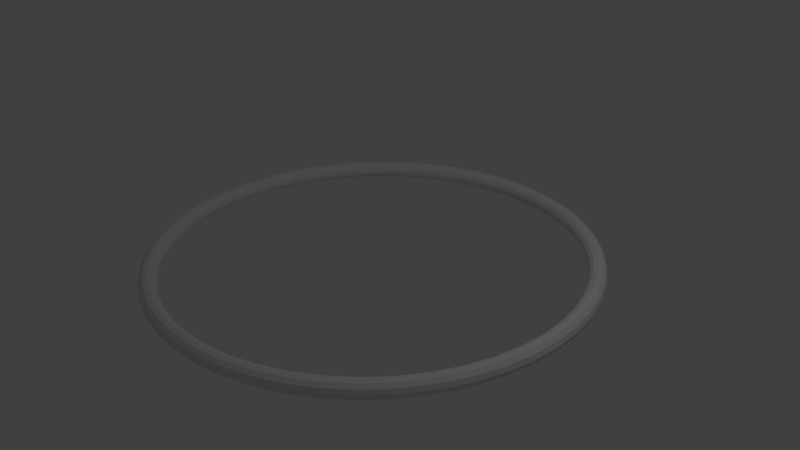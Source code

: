 # Source: Gate.blend  (saved by Blender 2.74.0; exported with 4.5.12 LTS)
import bpy
from mathutils import Matrix  # noqa: F401  (used for matrix-valued properties, if any)

bpy.ops.wm.read_factory_settings(use_empty=True)
scene = bpy.context.scene
scene.name = 'Scene'

# ---- collections
col_collection_1 = bpy.data.collections.new('Collection 1'); scene.collection.children.link(col_collection_1)

# ---- world
world_world = bpy.data.worlds.new('World'); scene.world = world_world
world_world.color = (0.05088, 0.05088, 0.05088)
world_world.use_sun_shadow = False
world_world.sun_shadow_jitter_overblur = 0.0
world_world.cycles.sampling_method = 'MANUAL'
world_world.cycles.sample_map_resolution = 256

# ---- cameras
cam_camera = bpy.data.cameras.new('Camera')
cam_camera.clip_end = 100.0
cam_camera.lens = 35.0
cam_camera.sensor_width = 32.0
cam_camera.sensor_height = 18.0
cam_camera.ortho_scale = 7.314
cam_camera.dof.focus_distance = 0.0
cam_camera.dof.aperture_fstop = 128.0

# ---- lights
light_lamp = bpy.data.lights.new('Lamp', 'POINT')
light_lamp.transmission_factor = 0.0
light_lamp.cutoff_distance = 30.0
light_lamp.energy = 100.0
light_lamp.shadow_buffer_clip_start = 1.001
light_lamp.shadow_soft_size = 0.1
light_lamp.shadow_maximum_resolution = 0.006
light_lamp.use_absolute_resolution = True
light_lamp.cycles.use_multiple_importance_sampling = False

# ---- meshes
me_torus = bpy.data.meshes.new('Torus')
me_torus.from_pydata([(0.9594, 0.0, 0.0), (0.9641, -3.606e-10, -0.01894), (0.9774, 8.971e-11, -0.03377), (0.9969, 0.0, -0.04055), (1.018, 0.0, -0.03649), (1.034, 0.0, -0.02166), (1.041, 0.0, 3.062e-17), (1.034, 0.0, 0.02166), (1.018, 1.775e-10, 0.03649), (0.9969, 0.0, 0.04055), (0.9774, 0.0, 0.03377), (0.9641, -3.606e-10, 0.01894), (0.9512, 0.1252, 0.0), (0.9559, 0.1258, -0.01894), (0.969, 0.1276, -0.03377), (0.9883, 0.1301, -0.04055), (1.009, 0.1329, -0.03649), (1.025, 0.135, -0.02166), (1.032, 0.1358, 3.062e-17), (1.025, 0.135, 0.02166), (1.009, 0.1329, 0.03649), (0.9883, 0.1301, 0.04055), (0.969, 0.1276, 0.03377), (0.9559, 0.1258, 0.01894), (0.9267, 0.2483, 0.0), (0.9313, 0.2495, -0.01894), (0.9441, 0.253, -0.03377), (0.9629, 0.258, -0.04055), (0.9832, 0.2635, -0.03649), (0.9991, 0.2677, -0.02166), (1.005, 0.2693, 3.062e-17), (0.9991, 0.2677, 0.02166), (0.9832, 0.2635, 0.03649), (0.9629, 0.258, 0.04055), (0.9441, 0.253, 0.03377), (0.9313, 0.2495, 0.01894), (0.8864, 0.3672, 0.0), (0.8907, 0.3689, -0.01894), (0.903, 0.374, -0.03377), (0.921, 0.3815, -0.04055), (0.9404, 0.3895, -0.03649), (0.9556, 0.3958, -0.02166), (0.9614, 0.3982, 3.062e-17), (0.9556, 0.3958, 0.02166), (0.9404, 0.3895, 0.03649), (0.921, 0.3815, 0.04055), (0.903, 0.374, 0.03377), (0.8907, 0.3689, 0.01894), (0.8309, 0.4797, 0.0), (0.8349, 0.4821, -0.01894), (0.8464, 0.4887, -0.03377), (0.8633, 0.4984, -0.04055), (0.8815, 0.509, -0.03649), (0.8958, 0.5172, -0.02166), (0.9012, 0.5203, 3.062e-17), (0.8958, 0.5172, 0.02166), (0.8815, 0.509, 0.03649), (0.8633, 0.4984, 0.04055), (0.8464, 0.4887, 0.03377), (0.8349, 0.4821, 0.01894), (0.7612, 0.5841, 0.0), (0.7649, 0.5869, -0.01894), (0.7754, 0.595, -0.03377), (0.7909, 0.6069, -0.04055), (0.8076, 0.6197, -0.03649), (0.8206, 0.6297, -0.02166), (0.8255, 0.6335, 3.062e-17), (0.8206, 0.6297, 0.02166), (0.8076, 0.6197, 0.03649), (0.7909, 0.6069, 0.04055), (0.7754, 0.595, 0.03377), (0.7649, 0.5869, 0.01894), (0.6784, 0.6784, 0.0), (0.6817, 0.6817, -0.01894), (0.6911, 0.6911, -0.03377), (0.7049, 0.7049, -0.04055), (0.7198, 0.7198, -0.03649), (0.7314, 0.7314, -0.02166), (0.7358, 0.7358, 3.062e-17), (0.7314, 0.7314, 0.02166), (0.7198, 0.7198, 0.03649), (0.7049, 0.7049, 0.04055), (0.6911, 0.6911, 0.03377), (0.6817, 0.6817, 0.01894), (0.5841, 0.7612, 0.0), (0.5869, 0.7649, -0.01894), (0.595, 0.7754, -0.03377), (0.6069, 0.7909, -0.04055), (0.6197, 0.8076, -0.03649), (0.6297, 0.8206, -0.02166), (0.6335, 0.8255, 3.062e-17), (0.6297, 0.8206, 0.02166), (0.6197, 0.8076, 0.03649), (0.6069, 0.7909, 0.04055), (0.595, 0.7754, 0.03377), (0.5869, 0.7649, 0.01894), (0.4797, 0.8309, 0.0), (0.4821, 0.8349, -0.01894), (0.4887, 0.8464, -0.03377), (0.4984, 0.8633, -0.04055), (0.509, 0.8815, -0.03649), (0.5172, 0.8958, -0.02166), (0.5203, 0.9012, 3.062e-17), (0.5172, 0.8958, 0.02166), (0.509, 0.8815, 0.03649), (0.4984, 0.8633, 0.04055), (0.4887, 0.8464, 0.03377), (0.4821, 0.8349, 0.01894), (0.3672, 0.8864, 0.0), (0.3689, 0.8907, -0.01894), (0.374, 0.903, -0.03377), (0.3815, 0.921, -0.04055), (0.3895, 0.9404, -0.03649), (0.3958, 0.9556, -0.02166), (0.3982, 0.9614, 3.062e-17), (0.3958, 0.9556, 0.02166), (0.3895, 0.9404, 0.03649), (0.3815, 0.921, 0.04055), (0.374, 0.903, 0.03377), (0.3689, 0.8907, 0.01894), (0.2483, 0.9267, 0.0), (0.2495, 0.9313, -0.01894), (0.253, 0.9441, -0.03377), (0.258, 0.9629, -0.04055), (0.2635, 0.9832, -0.03649), (0.2677, 0.9991, -0.02166), (0.2693, 1.005, 3.062e-17), (0.2677, 0.9991, 0.02166), (0.2635, 0.9832, 0.03649), (0.258, 0.9629, 0.04055), (0.253, 0.9441, 0.03377), (0.2495, 0.9313, 0.01894), (0.1252, 0.9512, 0.0), (0.1258, 0.9559, -0.01894), (0.1276, 0.969, -0.03377), (0.1301, 0.9883, -0.04055), (0.1329, 1.009, -0.03649), (0.135, 1.025, -0.02166), (0.1358, 1.032, 3.062e-17), (0.135, 1.025, 0.02166), (0.1329, 1.009, 0.03649), (0.1301, 0.9883, 0.04055), (0.1276, 0.969, 0.03377), (0.1258, 0.9559, 0.01894), (8.273e-08, 0.9594, 0.0), (1.264e-07, 0.9641, -0.01894), (1.192e-07, 0.9774, -0.03377), (8.102e-08, 0.9969, -0.04055), (8.799e-08, 1.018, -0.03649), (5.96e-08, 1.034, -0.02166), (8.375e-08, 1.041, 3.062e-17), (5.96e-08, 1.034, 0.02166), (8.808e-08, 1.018, 0.03649), (8.102e-08, 0.9969, 0.04055), (1.192e-07, 0.9774, 0.03377), (1.264e-07, 0.9641, 0.01894), (-0.1252, 0.9512, 0.0), (-0.1258, 0.9559, -0.01894), (-0.1276, 0.969, -0.03377), (-0.1301, 0.9883, -0.04055), (-0.1329, 1.009, -0.03649), (-0.135, 1.025, -0.02166), (-0.1358, 1.032, 3.062e-17), (-0.135, 1.025, 0.02166), (-0.1329, 1.009, 0.03649), (-0.1301, 0.9883, 0.04055), (-0.1276, 0.969, 0.03377), (-0.1258, 0.9559, 0.01894), (-0.2483, 0.9267, 0.0), (-0.2495, 0.9313, -0.01894), (-0.253, 0.9441, -0.03377), (-0.258, 0.9629, -0.04055), (-0.2635, 0.9832, -0.03649), (-0.2677, 0.9991, -0.02166), (-0.2693, 1.005, 3.062e-17), (-0.2677, 0.9991, 0.02166), (-0.2635, 0.9832, 0.03649), (-0.258, 0.9629, 0.04055), (-0.253, 0.9441, 0.03377), (-0.2495, 0.9313, 0.01894), (-0.3672, 0.8864, 0.0), (-0.3689, 0.8907, -0.01894), (-0.374, 0.903, -0.03377), (-0.3815, 0.921, -0.04055), (-0.3895, 0.9404, -0.03649), (-0.3958, 0.9556, -0.02166), (-0.3982, 0.9614, 3.062e-17), (-0.3958, 0.9556, 0.02166), (-0.3895, 0.9404, 0.03649), (-0.3815, 0.921, 0.04055), (-0.374, 0.903, 0.03377), (-0.3689, 0.8907, 0.01894), (-0.4797, 0.8309, 0.0), (-0.4821, 0.8349, -0.01894), (-0.4887, 0.8464, -0.03377), (-0.4984, 0.8633, -0.04055), (-0.509, 0.8815, -0.03649), (-0.5172, 0.8958, -0.02166), (-0.5203, 0.9012, 3.062e-17), (-0.5172, 0.8958, 0.02166), (-0.509, 0.8815, 0.03649), (-0.4984, 0.8633, 0.04055), (-0.4887, 0.8464, 0.03377), (-0.4821, 0.8349, 0.01894), (-0.5841, 0.7612, 0.0), (-0.5869, 0.7649, -0.01894), (-0.595, 0.7754, -0.03377), (-0.6069, 0.7909, -0.04055), (-0.6197, 0.8076, -0.03649), (-0.6297, 0.8206, -0.02166), (-0.6335, 0.8255, 3.062e-17), (-0.6297, 0.8206, 0.02166), (-0.6197, 0.8076, 0.03649), (-0.6069, 0.7909, 0.04055), (-0.595, 0.7754, 0.03377), (-0.5869, 0.7649, 0.01894), (-0.6784, 0.6784, 0.0), (-0.6817, 0.6817, -0.01894), (-0.6911, 0.6911, -0.03377), (-0.7049, 0.7049, -0.04055), (-0.7198, 0.7198, -0.03649), (-0.7314, 0.7314, -0.02166), (-0.7358, 0.7358, 3.062e-17), (-0.7314, 0.7314, 0.02166), (-0.7198, 0.7198, 0.03649), (-0.7049, 0.7049, 0.04055), (-0.6911, 0.6911, 0.03377), (-0.6817, 0.6817, 0.01894), (-0.7612, 0.5841, 0.0), (-0.7649, 0.5869, -0.01894), (-0.7754, 0.595, -0.03377), (-0.7909, 0.6069, -0.04055), (-0.8076, 0.6197, -0.03649), (-0.8206, 0.6297, -0.02166), (-0.8255, 0.6335, 3.062e-17), (-0.8206, 0.6297, 0.02166), (-0.8076, 0.6197, 0.03649), (-0.7909, 0.6069, 0.04055), (-0.7754, 0.595, 0.03377), (-0.7649, 0.5869, 0.01894), (-0.8309, 0.4797, 0.0), (-0.8349, 0.4821, -0.01894), (-0.8464, 0.4887, -0.03377), (-0.8633, 0.4984, -0.04055), (-0.8815, 0.509, -0.03649), (-0.8958, 0.5172, -0.02166), (-0.9012, 0.5203, 3.062e-17), (-0.8958, 0.5172, 0.02166), (-0.8815, 0.509, 0.03649), (-0.8633, 0.4984, 0.04055), (-0.8464, 0.4887, 0.03377), (-0.8349, 0.4821, 0.01894), (-0.8864, 0.3672, 0.0), (-0.8907, 0.3689, -0.01894), (-0.903, 0.374, -0.03377), (-0.921, 0.3815, -0.04055), (-0.9404, 0.3895, -0.03649), (-0.9556, 0.3958, -0.02166), (-0.9614, 0.3982, 3.062e-17), (-0.9556, 0.3958, 0.02166), (-0.9404, 0.3895, 0.03649), (-0.921, 0.3815, 0.04055), (-0.903, 0.374, 0.03377), (-0.8907, 0.3689, 0.01894), (-0.9267, 0.2483, 0.0), (-0.9313, 0.2495, -0.01894), (-0.9441, 0.253, -0.03377), (-0.9629, 0.258, -0.04055), (-0.9832, 0.2635, -0.03649), (-0.9991, 0.2677, -0.02166), (-1.005, 0.2693, 3.062e-17), (-0.9991, 0.2677, 0.02166), (-0.9832, 0.2635, 0.03649), (-0.9629, 0.258, 0.04055), (-0.9441, 0.253, 0.03377), (-0.9313, 0.2495, 0.01894), (-0.9512, 0.1252, 0.0), (-0.9559, 0.1258, -0.01894), (-0.969, 0.1276, -0.03377), (-0.9883, 0.1301, -0.04055), (-1.009, 0.1329, -0.03649), (-1.025, 0.135, -0.02166), (-1.032, 0.1358, 3.062e-17), (-1.025, 0.135, 0.02166), (-1.009, 0.1329, 0.03649), (-0.9883, 0.1301, 0.04055), (-0.969, 0.1276, 0.03377), (-0.9559, 0.1258, 0.01894), (-0.9594, 9.699e-08, 0.0), (-0.9641, 9.517e-08, -0.01894), (-0.9774, 9.171e-08, -0.03377), (-0.9969, 8.733e-08, -0.04055), (-1.018, 8.288e-08, -0.03649), (-1.034, 7.841e-08, -0.02166), (-1.041, 7.83e-08, 3.062e-17), (-1.034, 7.841e-08, 0.02166), (-1.018, 8.288e-08, 0.03649), (-0.9969, 8.733e-08, 0.04055), (-0.9774, 9.189e-08, 0.03377), (-0.9641, 9.517e-08, 0.01894), (-0.9512, -0.1252, 0.0), (-0.9559, -0.1258, -0.01894), (-0.969, -0.1276, -0.03377), (-0.9883, -0.1301, -0.04055), (-1.009, -0.1329, -0.03649), (-1.025, -0.135, -0.02166), (-1.032, -0.1358, 3.062e-17), (-1.025, -0.135, 0.02166), (-1.009, -0.1329, 0.03649), (-0.9883, -0.1301, 0.04055), (-0.969, -0.1276, 0.03377), (-0.9559, -0.1258, 0.01894), (-0.9267, -0.2483, 0.0), (-0.9313, -0.2495, -0.01894), (-0.9441, -0.253, -0.03377), (-0.9629, -0.258, -0.04055), (-0.9832, -0.2635, -0.03649), (-0.9991, -0.2677, -0.02165), (-1.005, -0.2693, 3.062e-17), (-0.9991, -0.2677, 0.02165), (-0.9832, -0.2635, 0.03649), (-0.9629, -0.258, 0.04055), (-0.9441, -0.253, 0.03377), (-0.9313, -0.2495, 0.01894), (-0.8864, -0.3672, 0.0), (-0.8907, -0.3689, -0.01894), (-0.903, -0.374, -0.03377), (-0.921, -0.3815, -0.04055), (-0.9404, -0.3895, -0.03649), (-0.9556, -0.3958, -0.02166), (-0.9614, -0.3982, 3.062e-17), (-0.9556, -0.3958, 0.02166), (-0.9404, -0.3895, 0.03649), (-0.921, -0.3815, 0.04055), (-0.903, -0.374, 0.03377), (-0.8907, -0.3689, 0.01894), (-0.8309, -0.4797, 0.0), (-0.8349, -0.4821, -0.01894), (-0.8464, -0.4887, -0.03377), (-0.8633, -0.4984, -0.04055), (-0.8815, -0.509, -0.03649), (-0.8958, -0.5172, -0.02166), (-0.9012, -0.5203, 3.062e-17), (-0.8958, -0.5172, 0.02166), (-0.8815, -0.509, 0.03649), (-0.8633, -0.4984, 0.04055), (-0.8464, -0.4887, 0.03377), (-0.8349, -0.4821, 0.01894), (-0.7612, -0.5841, 0.0), (-0.7649, -0.5869, -0.01894), (-0.7754, -0.595, -0.03377), (-0.7909, -0.6069, -0.04055), (-0.8076, -0.6197, -0.03649), (-0.8206, -0.6297, -0.02166), (-0.8255, -0.6335, 3.062e-17), (-0.8206, -0.6297, 0.02166), (-0.8076, -0.6197, 0.03649), (-0.7909, -0.6069, 0.04055), (-0.7754, -0.595, 0.03377), (-0.7649, -0.5869, 0.01894), (-0.6784, -0.6784, 0.0), (-0.6817, -0.6817, -0.01894), (-0.6911, -0.6911, -0.03377), (-0.7049, -0.7049, -0.04055), (-0.7198, -0.7198, -0.03649), (-0.7314, -0.7314, -0.02166), (-0.7358, -0.7358, 3.062e-17), (-0.7314, -0.7314, 0.02166), (-0.7198, -0.7198, 0.03649), (-0.7049, -0.7049, 0.04055), (-0.6911, -0.6911, 0.03377), (-0.6817, -0.6817, 0.01894), (-0.5841, -0.7612, 0.0), (-0.5869, -0.7649, -0.01894), (-0.595, -0.7754, -0.03377), (-0.6069, -0.7909, -0.04055), (-0.6197, -0.8076, -0.03649), (-0.6297, -0.8206, -0.02166), (-0.6335, -0.8255, 3.062e-17), (-0.6297, -0.8206, 0.02166), (-0.6197, -0.8076, 0.03649), (-0.6069, -0.7909, 0.04055), (-0.595, -0.7754, 0.03377), (-0.5869, -0.7649, 0.01894), (-0.4797, -0.8309, 0.0), (-0.4821, -0.8349, -0.01894), (-0.4887, -0.8464, -0.03377), (-0.4984, -0.8633, -0.04055), (-0.509, -0.8815, -0.03649), (-0.5172, -0.8958, -0.02166), (-0.5203, -0.9012, 3.062e-17), (-0.5172, -0.8958, 0.02166), (-0.509, -0.8815, 0.03649), (-0.4984, -0.8633, 0.04055), (-0.4887, -0.8464, 0.03377), (-0.4821, -0.8349, 0.01894), (-0.3672, -0.8864, 0.0), (-0.3689, -0.8907, -0.01894), (-0.374, -0.903, -0.03377), (-0.3815, -0.921, -0.04055), (-0.3895, -0.9404, -0.03649), (-0.3958, -0.9556, -0.02166), (-0.3982, -0.9614, 3.062e-17), (-0.3958, -0.9556, 0.02166), (-0.3895, -0.9404, 0.03649), (-0.3815, -0.921, 0.04055), (-0.374, -0.903, 0.03377), (-0.3689, -0.8907, 0.01894), (-0.2483, -0.9267, 0.0), (-0.2495, -0.9313, -0.01894), (-0.253, -0.9441, -0.03377), (-0.258, -0.9629, -0.04055), (-0.2635, -0.9832, -0.03649), (-0.2677, -0.9991, -0.02166), (-0.2693, -1.005, 3.062e-17), (-0.2677, -0.9991, 0.02166), (-0.2635, -0.9832, 0.03649), (-0.258, -0.9629, 0.04055), (-0.253, -0.9441, 0.03377), (-0.2495, -0.9313, 0.01894), (-0.1252, -0.9512, 0.0), (-0.1258, -0.9559, -0.01894), (-0.1276, -0.969, -0.03377), (-0.1301, -0.9883, -0.04055), (-0.1329, -1.009, -0.03649), (-0.135, -1.025, -0.02166), (-0.1358, -1.032, 3.062e-17), (-0.135, -1.025, 0.02166), (-0.1329, -1.009, 0.03649), (-0.1301, -0.9883, 0.04055), (-0.1276, -0.969, 0.03377), (-0.1258, -0.9559, 0.01894), (1.557e-07, -0.9594, 0.0), (2.162e-07, -0.9641, -0.01894), (1.954e-07, -0.9774, -0.03377), (9.806e-08, -0.9969, -0.04055), (4.503e-08, -1.018, -0.03649), (-4.905e-08, -1.034, -0.02166), (-5.699e-08, -1.041, 3.062e-17), (-4.905e-08, -1.034, 0.02166), (4.495e-08, -1.018, 0.03649), (9.806e-08, -0.9969, 0.04055), (1.953e-07, -0.9774, 0.03377), (2.162e-07, -0.9641, 0.01894), (0.1252, -0.9512, 0.0), (0.1258, -0.9559, -0.01894), (0.1276, -0.969, -0.03377), (0.1301, -0.9883, -0.04055), (0.1329, -1.009, -0.03649), (0.135, -1.025, -0.02166), (0.1358, -1.032, 3.062e-17), (0.135, -1.025, 0.02166), (0.1329, -1.009, 0.03649), (0.1301, -0.9883, 0.04055), (0.1276, -0.969, 0.03377), (0.1258, -0.9559, 0.01894), (0.2483, -0.9267, 0.0), (0.2495, -0.9313, -0.01894), (0.253, -0.9441, -0.03377), (0.258, -0.9629, -0.04055), (0.2635, -0.9832, -0.03649), (0.2677, -0.9991, -0.02166), (0.2693, -1.005, 3.062e-17), (0.2677, -0.9991, 0.02166), (0.2635, -0.9832, 0.03649), (0.258, -0.9629, 0.04055), (0.253, -0.9441, 0.03377), (0.2495, -0.9313, 0.01894), (0.3672, -0.8864, 0.0), (0.3689, -0.8907, -0.01894), (0.374, -0.903, -0.03377), (0.3815, -0.921, -0.04055), (0.3895, -0.9404, -0.03649), (0.3958, -0.9556, -0.02166), (0.3982, -0.9614, 3.062e-17), (0.3958, -0.9556, 0.02166), (0.3895, -0.9404, 0.03649), (0.3815, -0.921, 0.04055), (0.374, -0.903, 0.03377), (0.3689, -0.8907, 0.01894), (0.4797, -0.8309, 0.0), (0.4821, -0.8349, -0.01894), (0.4887, -0.8464, -0.03377), (0.4984, -0.8633, -0.04055), (0.509, -0.8815, -0.03649), (0.5172, -0.8958, -0.02166), (0.5203, -0.9012, 3.062e-17), (0.5172, -0.8958, 0.02166), (0.509, -0.8815, 0.03649), (0.4984, -0.8633, 0.04055), (0.4887, -0.8464, 0.03377), (0.4821, -0.8349, 0.01894), (0.5841, -0.7612, 0.0), (0.5869, -0.7649, -0.01894), (0.595, -0.7754, -0.03377), (0.6069, -0.7909, -0.04055), (0.6197, -0.8076, -0.03649), (0.6297, -0.8206, -0.02166), (0.6335, -0.8255, 3.062e-17), (0.6297, -0.8206, 0.02166), (0.6197, -0.8076, 0.03649), (0.6069, -0.7909, 0.04055), (0.595, -0.7754, 0.03377), (0.5869, -0.7649, 0.01894), (0.6784, -0.6784, 0.0), (0.6817, -0.6817, -0.01894), (0.6911, -0.6911, -0.03377), (0.7049, -0.7049, -0.04055), (0.7198, -0.7198, -0.03649), (0.7314, -0.7314, -0.02166), (0.7358, -0.7358, 3.062e-17), (0.7314, -0.7314, 0.02166), (0.7198, -0.7198, 0.03649), (0.7049, -0.7049, 0.04055), (0.6911, -0.6911, 0.03377), (0.6817, -0.6817, 0.01894), (0.7612, -0.5841, 0.0), (0.7649, -0.5869, -0.01894), (0.7754, -0.595, -0.03377), (0.7909, -0.6069, -0.04055), (0.8076, -0.6197, -0.03649), (0.8206, -0.6297, -0.02166), (0.8255, -0.6335, 3.062e-17), (0.8206, -0.6297, 0.02166), (0.8076, -0.6197, 0.03649), (0.7909, -0.6069, 0.04055), (0.7754, -0.595, 0.03377), (0.7649, -0.5869, 0.01894), (0.8309, -0.4797, 0.0), (0.8349, -0.4821, -0.01894), (0.8464, -0.4887, -0.03377), (0.8633, -0.4984, -0.04055), (0.8815, -0.509, -0.03649), (0.8958, -0.5172, -0.02166), (0.9012, -0.5203, 3.062e-17), (0.8958, -0.5172, 0.02166), (0.8815, -0.509, 0.03649), (0.8633, -0.4984, 0.04055), (0.8464, -0.4887, 0.03377), (0.8349, -0.4821, 0.01894), (0.8864, -0.3672, 0.0), (0.8907, -0.3689, -0.01894), (0.903, -0.374, -0.03377), (0.921, -0.3815, -0.04055), (0.9404, -0.3895, -0.03649), (0.9556, -0.3958, -0.02166), (0.9614, -0.3982, 3.062e-17), (0.9556, -0.3958, 0.02166), (0.9404, -0.3895, 0.03649), (0.921, -0.3815, 0.04055), (0.903, -0.374, 0.03377), (0.8907, -0.3689, 0.01894), (0.9267, -0.2483, 0.0), (0.9313, -0.2495, -0.01894), (0.9441, -0.253, -0.03377), (0.9629, -0.258, -0.04055), (0.9832, -0.2635, -0.03649), (0.9991, -0.2677, -0.02166), (1.005, -0.2693, 3.062e-17), (0.9991, -0.2677, 0.02166), (0.9832, -0.2635, 0.03649), (0.9629, -0.258, 0.04055), (0.9441, -0.253, 0.03377), (0.9313, -0.2495, 0.01894), (0.9512, -0.1252, 0.0), (0.9559, -0.1258, -0.01894), (0.969, -0.1276, -0.03377), (0.9883, -0.1301, -0.04055), (1.009, -0.1329, -0.03649), (1.025, -0.135, -0.02166), (1.032, -0.1358, 3.062e-17), (1.025, -0.135, 0.02166), (1.009, -0.1329, 0.03649), (0.9883, -0.1301, 0.04055), (0.969, -0.1276, 0.03377), (0.9559, -0.1258, 0.01894)], [], [(0, 12, 13, 1), (1, 13, 14, 2), (2, 14, 15, 3), (3, 15, 16, 4), (4, 16, 17, 5), (5, 17, 18, 6), (6, 18, 19, 7), (7, 19, 20, 8), (8, 20, 21, 9), (9, 21, 22, 10), (10, 22, 23, 11), (0, 11, 23, 12), (12, 24, 25, 13), (13, 25, 26, 14), (14, 26, 27, 15), (15, 27, 28, 16), (16, 28, 29, 17), (17, 29, 30, 18), (18, 30, 31, 19), (19, 31, 32, 20), (20, 32, 33, 21), (21, 33, 34, 22), (22, 34, 35, 23), (23, 35, 24, 12), (24, 36, 37, 25), (25, 37, 38, 26), (26, 38, 39, 27), (27, 39, 40, 28), (28, 40, 41, 29), (29, 41, 42, 30), (30, 42, 43, 31), (31, 43, 44, 32), (32, 44, 45, 33), (33, 45, 46, 34), (34, 46, 47, 35), (35, 47, 36, 24), (36, 48, 49, 37), (37, 49, 50, 38), (38, 50, 51, 39), (39, 51, 52, 40), (40, 52, 53, 41), (41, 53, 54, 42), (42, 54, 55, 43), (43, 55, 56, 44), (44, 56, 57, 45), (45, 57, 58, 46), (46, 58, 59, 47), (47, 59, 48, 36), (48, 60, 61, 49), (49, 61, 62, 50), (50, 62, 63, 51), (51, 63, 64, 52), (52, 64, 65, 53), (53, 65, 66, 54), (54, 66, 67, 55), (55, 67, 68, 56), (56, 68, 69, 57), (57, 69, 70, 58), (58, 70, 71, 59), (59, 71, 60, 48), (60, 72, 73, 61), (61, 73, 74, 62), (62, 74, 75, 63), (63, 75, 76, 64), (64, 76, 77, 65), (65, 77, 78, 66), (66, 78, 79, 67), (67, 79, 80, 68), (68, 80, 81, 69), (69, 81, 82, 70), (70, 82, 83, 71), (71, 83, 72, 60), (72, 84, 85, 73), (73, 85, 86, 74), (74, 86, 87, 75), (75, 87, 88, 76), (76, 88, 89, 77), (77, 89, 90, 78), (78, 90, 91, 79), (79, 91, 92, 80), (80, 92, 93, 81), (81, 93, 94, 82), (82, 94, 95, 83), (83, 95, 84, 72), (84, 96, 97, 85), (85, 97, 98, 86), (86, 98, 99, 87), (87, 99, 100, 88), (88, 100, 101, 89), (89, 101, 102, 90), (90, 102, 103, 91), (91, 103, 104, 92), (92, 104, 105, 93), (93, 105, 106, 94), (94, 106, 107, 95), (95, 107, 96, 84), (96, 108, 109, 97), (97, 109, 110, 98), (98, 110, 111, 99), (99, 111, 112, 100), (100, 112, 113, 101), (101, 113, 114, 102), (102, 114, 115, 103), (103, 115, 116, 104), (104, 116, 117, 105), (105, 117, 118, 106), (106, 118, 119, 107), (107, 119, 108, 96), (108, 120, 121, 109), (109, 121, 122, 110), (110, 122, 123, 111), (111, 123, 124, 112), (112, 124, 125, 113), (113, 125, 126, 114), (114, 126, 127, 115), (115, 127, 128, 116), (116, 128, 129, 117), (117, 129, 130, 118), (118, 130, 131, 119), (119, 131, 120, 108), (120, 132, 133, 121), (121, 133, 134, 122), (122, 134, 135, 123), (123, 135, 136, 124), (124, 136, 137, 125), (125, 137, 138, 126), (126, 138, 139, 127), (127, 139, 140, 128), (128, 140, 141, 129), (129, 141, 142, 130), (130, 142, 143, 131), (131, 143, 132, 120), (132, 144, 145, 133), (133, 145, 146, 134), (134, 146, 147, 135), (135, 147, 148, 136), (136, 148, 149, 137), (137, 149, 150, 138), (138, 150, 151, 139), (139, 151, 152, 140), (140, 152, 153, 141), (141, 153, 154, 142), (142, 154, 155, 143), (143, 155, 144, 132), (144, 156, 157, 145), (145, 157, 158, 146), (146, 158, 159, 147), (147, 159, 160, 148), (148, 160, 161, 149), (149, 161, 162, 150), (150, 162, 163, 151), (151, 163, 164, 152), (152, 164, 165, 153), (153, 165, 166, 154), (154, 166, 167, 155), (155, 167, 156, 144), (156, 168, 169, 157), (157, 169, 170, 158), (158, 170, 171, 159), (159, 171, 172, 160), (160, 172, 173, 161), (161, 173, 174, 162), (162, 174, 175, 163), (163, 175, 176, 164), (164, 176, 177, 165), (165, 177, 178, 166), (166, 178, 179, 167), (167, 179, 168, 156), (168, 180, 181, 169), (169, 181, 182, 170), (170, 182, 183, 171), (171, 183, 184, 172), (172, 184, 185, 173), (173, 185, 186, 174), (174, 186, 187, 175), (175, 187, 188, 176), (176, 188, 189, 177), (177, 189, 190, 178), (178, 190, 191, 179), (179, 191, 180, 168), (180, 192, 193, 181), (181, 193, 194, 182), (182, 194, 195, 183), (183, 195, 196, 184), (184, 196, 197, 185), (185, 197, 198, 186), (186, 198, 199, 187), (187, 199, 200, 188), (188, 200, 201, 189), (189, 201, 202, 190), (190, 202, 203, 191), (191, 203, 192, 180), (192, 204, 205, 193), (193, 205, 206, 194), (194, 206, 207, 195), (195, 207, 208, 196), (196, 208, 209, 197), (197, 209, 210, 198), (198, 210, 211, 199), (199, 211, 212, 200), (200, 212, 213, 201), (201, 213, 214, 202), (202, 214, 215, 203), (203, 215, 204, 192), (204, 216, 217, 205), (205, 217, 218, 206), (206, 218, 219, 207), (207, 219, 220, 208), (208, 220, 221, 209), (209, 221, 222, 210), (210, 222, 223, 211), (211, 223, 224, 212), (212, 224, 225, 213), (213, 225, 226, 214), (214, 226, 227, 215), (215, 227, 216, 204), (216, 228, 229, 217), (217, 229, 230, 218), (218, 230, 231, 219), (219, 231, 232, 220), (220, 232, 233, 221), (221, 233, 234, 222), (222, 234, 235, 223), (223, 235, 236, 224), (224, 236, 237, 225), (225, 237, 238, 226), (226, 238, 239, 227), (227, 239, 228, 216), (228, 240, 241, 229), (229, 241, 242, 230), (230, 242, 243, 231), (231, 243, 244, 232), (232, 244, 245, 233), (233, 245, 246, 234), (234, 246, 247, 235), (235, 247, 248, 236), (236, 248, 249, 237), (237, 249, 250, 238), (238, 250, 251, 239), (239, 251, 240, 228), (240, 252, 253, 241), (241, 253, 254, 242), (242, 254, 255, 243), (243, 255, 256, 244), (244, 256, 257, 245), (245, 257, 258, 246), (246, 258, 259, 247), (247, 259, 260, 248), (248, 260, 261, 249), (249, 261, 262, 250), (250, 262, 263, 251), (251, 263, 252, 240), (252, 264, 265, 253), (253, 265, 266, 254), (254, 266, 267, 255), (255, 267, 268, 256), (256, 268, 269, 257), (257, 269, 270, 258), (258, 270, 271, 259), (259, 271, 272, 260), (260, 272, 273, 261), (261, 273, 274, 262), (262, 274, 275, 263), (263, 275, 264, 252), (264, 276, 277, 265), (265, 277, 278, 266), (266, 278, 279, 267), (267, 279, 280, 268), (268, 280, 281, 269), (269, 281, 282, 270), (270, 282, 283, 271), (271, 283, 284, 272), (272, 284, 285, 273), (273, 285, 286, 274), (274, 286, 287, 275), (275, 287, 276, 264), (276, 288, 289, 277), (277, 289, 290, 278), (278, 290, 291, 279), (279, 291, 292, 280), (280, 292, 293, 281), (281, 293, 294, 282), (282, 294, 295, 283), (283, 295, 296, 284), (284, 296, 297, 285), (285, 297, 298, 286), (286, 298, 299, 287), (287, 299, 288, 276), (288, 300, 301, 289), (289, 301, 302, 290), (290, 302, 303, 291), (291, 303, 304, 292), (292, 304, 305, 293), (293, 305, 306, 294), (294, 306, 307, 295), (295, 307, 308, 296), (296, 308, 309, 297), (297, 309, 310, 298), (298, 310, 311, 299), (299, 311, 300, 288), (300, 312, 313, 301), (301, 313, 314, 302), (302, 314, 315, 303), (303, 315, 316, 304), (304, 316, 317, 305), (305, 317, 318, 306), (306, 318, 319, 307), (307, 319, 320, 308), (308, 320, 321, 309), (309, 321, 322, 310), (310, 322, 323, 311), (311, 323, 312, 300), (312, 324, 325, 313), (313, 325, 326, 314), (314, 326, 327, 315), (315, 327, 328, 316), (316, 328, 329, 317), (317, 329, 330, 318), (318, 330, 331, 319), (319, 331, 332, 320), (320, 332, 333, 321), (321, 333, 334, 322), (322, 334, 335, 323), (323, 335, 324, 312), (324, 336, 337, 325), (325, 337, 338, 326), (326, 338, 339, 327), (327, 339, 340, 328), (328, 340, 341, 329), (329, 341, 342, 330), (330, 342, 343, 331), (331, 343, 344, 332), (332, 344, 345, 333), (333, 345, 346, 334), (334, 346, 347, 335), (335, 347, 336, 324), (336, 348, 349, 337), (337, 349, 350, 338), (338, 350, 351, 339), (339, 351, 352, 340), (340, 352, 353, 341), (341, 353, 354, 342), (342, 354, 355, 343), (343, 355, 356, 344), (344, 356, 357, 345), (345, 357, 358, 346), (346, 358, 359, 347), (347, 359, 348, 336), (348, 360, 361, 349), (349, 361, 362, 350), (350, 362, 363, 351), (351, 363, 364, 352), (352, 364, 365, 353), (353, 365, 366, 354), (354, 366, 367, 355), (355, 367, 368, 356), (356, 368, 369, 357), (357, 369, 370, 358), (358, 370, 371, 359), (359, 371, 360, 348), (360, 372, 373, 361), (361, 373, 374, 362), (362, 374, 375, 363), (363, 375, 376, 364), (364, 376, 377, 365), (365, 377, 378, 366), (366, 378, 379, 367), (367, 379, 380, 368), (368, 380, 381, 369), (369, 381, 382, 370), (370, 382, 383, 371), (371, 383, 372, 360), (372, 384, 385, 373), (373, 385, 386, 374), (374, 386, 387, 375), (375, 387, 388, 376), (376, 388, 389, 377), (377, 389, 390, 378), (378, 390, 391, 379), (379, 391, 392, 380), (380, 392, 393, 381), (381, 393, 394, 382), (382, 394, 395, 383), (383, 395, 384, 372), (384, 396, 397, 385), (385, 397, 398, 386), (386, 398, 399, 387), (387, 399, 400, 388), (388, 400, 401, 389), (389, 401, 402, 390), (390, 402, 403, 391), (391, 403, 404, 392), (392, 404, 405, 393), (393, 405, 406, 394), (394, 406, 407, 395), (395, 407, 396, 384), (396, 408, 409, 397), (397, 409, 410, 398), (398, 410, 411, 399), (399, 411, 412, 400), (400, 412, 413, 401), (401, 413, 414, 402), (402, 414, 415, 403), (403, 415, 416, 404), (404, 416, 417, 405), (405, 417, 418, 406), (406, 418, 419, 407), (407, 419, 408, 396), (408, 420, 421, 409), (409, 421, 422, 410), (410, 422, 423, 411), (411, 423, 424, 412), (412, 424, 425, 413), (413, 425, 426, 414), (414, 426, 427, 415), (415, 427, 428, 416), (416, 428, 429, 417), (417, 429, 430, 418), (418, 430, 431, 419), (419, 431, 420, 408), (420, 432, 433, 421), (421, 433, 434, 422), (422, 434, 435, 423), (423, 435, 436, 424), (424, 436, 437, 425), (425, 437, 438, 426), (426, 438, 439, 427), (427, 439, 440, 428), (428, 440, 441, 429), (429, 441, 442, 430), (430, 442, 443, 431), (431, 443, 432, 420), (432, 444, 445, 433), (433, 445, 446, 434), (434, 446, 447, 435), (435, 447, 448, 436), (436, 448, 449, 437), (437, 449, 450, 438), (438, 450, 451, 439), (439, 451, 452, 440), (440, 452, 453, 441), (441, 453, 454, 442), (442, 454, 455, 443), (443, 455, 444, 432), (444, 456, 457, 445), (445, 457, 458, 446), (446, 458, 459, 447), (447, 459, 460, 448), (448, 460, 461, 449), (449, 461, 462, 450), (450, 462, 463, 451), (451, 463, 464, 452), (452, 464, 465, 453), (453, 465, 466, 454), (454, 466, 467, 455), (455, 467, 456, 444), (456, 468, 469, 457), (457, 469, 470, 458), (458, 470, 471, 459), (459, 471, 472, 460), (460, 472, 473, 461), (461, 473, 474, 462), (462, 474, 475, 463), (463, 475, 476, 464), (464, 476, 477, 465), (465, 477, 478, 466), (466, 478, 479, 467), (467, 479, 468, 456), (468, 480, 481, 469), (469, 481, 482, 470), (470, 482, 483, 471), (471, 483, 484, 472), (472, 484, 485, 473), (473, 485, 486, 474), (474, 486, 487, 475), (475, 487, 488, 476), (476, 488, 489, 477), (477, 489, 490, 478), (478, 490, 491, 479), (479, 491, 480, 468), (480, 492, 493, 481), (481, 493, 494, 482), (482, 494, 495, 483), (483, 495, 496, 484), (484, 496, 497, 485), (485, 497, 498, 486), (486, 498, 499, 487), (487, 499, 500, 488), (488, 500, 501, 489), (489, 501, 502, 490), (490, 502, 503, 491), (491, 503, 492, 480), (492, 504, 505, 493), (493, 505, 506, 494), (494, 506, 507, 495), (495, 507, 508, 496), (496, 508, 509, 497), (497, 509, 510, 498), (498, 510, 511, 499), (499, 511, 512, 500), (500, 512, 513, 501), (501, 513, 514, 502), (502, 514, 515, 503), (503, 515, 504, 492), (504, 516, 517, 505), (505, 517, 518, 506), (506, 518, 519, 507), (507, 519, 520, 508), (508, 520, 521, 509), (509, 521, 522, 510), (510, 522, 523, 511), (511, 523, 524, 512), (512, 524, 525, 513), (513, 525, 526, 514), (514, 526, 527, 515), (515, 527, 516, 504), (516, 528, 529, 517), (517, 529, 530, 518), (518, 530, 531, 519), (519, 531, 532, 520), (520, 532, 533, 521), (521, 533, 534, 522), (522, 534, 535, 523), (523, 535, 536, 524), (524, 536, 537, 525), (525, 537, 538, 526), (526, 538, 539, 527), (527, 539, 528, 516), (528, 540, 541, 529), (529, 541, 542, 530), (530, 542, 543, 531), (531, 543, 544, 532), (532, 544, 545, 533), (533, 545, 546, 534), (534, 546, 547, 535), (535, 547, 548, 536), (536, 548, 549, 537), (537, 549, 550, 538), (538, 550, 551, 539), (539, 551, 540, 528), (540, 552, 553, 541), (541, 553, 554, 542), (542, 554, 555, 543), (543, 555, 556, 544), (544, 556, 557, 545), (545, 557, 558, 546), (546, 558, 559, 547), (547, 559, 560, 548), (548, 560, 561, 549), (549, 561, 562, 550), (550, 562, 563, 551), (551, 563, 552, 540), (552, 564, 565, 553), (553, 565, 566, 554), (554, 566, 567, 555), (555, 567, 568, 556), (556, 568, 569, 557), (557, 569, 570, 558), (558, 570, 571, 559), (559, 571, 572, 560), (560, 572, 573, 561), (561, 573, 574, 562), (562, 574, 575, 563), (563, 575, 564, 552), (564, 0, 1, 565), (565, 1, 2, 566), (566, 2, 3, 567), (567, 3, 4, 568), (568, 4, 5, 569), (569, 5, 6, 570), (570, 6, 7, 571), (571, 7, 8, 572), (572, 8, 9, 573), (573, 9, 10, 574), (574, 10, 11, 575), (575, 11, 0, 564)])
me_torus.use_remesh_preserve_volume = False
me_torus.use_remesh_preserve_attributes = False
me_torus.use_mirror_vertex_groups = False
me_torus.update()

# ---- objects
ob_torus = bpy.data.objects.new('Torus', me_torus)
ob_lamp = bpy.data.objects.new('Lamp', light_lamp)
ob_camera = bpy.data.objects.new('Camera', cam_camera)

# ---- transforms, parenting, visibility, modifiers, constraints
ob_torus.location = (0.0, 0.0, 0.0)
ob_torus.scale = (2.827, 2.827, 2.827)
ob_torus.lineart.crease_threshold = 0.0
ob_lamp.location = (4.076, 1.005, 5.904)
ob_lamp.rotation_euler = (0.6503, 0.05522, 1.866)
ob_lamp.lock_rotations_4d = False
ob_lamp.empty_display_type = 'ARROWS'
ob_lamp.color = (0.0, 0.0, 0.0, 0.0)
ob_lamp.lineart.crease_threshold = 0.0
ob_camera.location = (7.481, -6.508, 5.344)
ob_camera.rotation_euler = (1.109, 0.01082, 0.8149)
ob_camera.lock_rotations_4d = False
ob_camera.empty_display_type = 'ARROWS'
ob_camera.color = (0.0, 0.0, 0.0, 0.0)
ob_camera.display_type = 'WIRE'
ob_camera.lineart.crease_threshold = 0.0

# ---- collection membership
col_collection_1.objects.link(ob_torus)
col_collection_1.objects.link(ob_lamp)
col_collection_1.objects.link(ob_camera)

# ---- scene / render settings (as saved in the file)
scene.camera = ob_camera
scene.frame_start = 1; scene.frame_end = 250; scene.frame_set(1)
scene.render.engine = 'BLENDER_EEVEE_NEXT'
scene.render.resolution_percentage = 50
scene.render.dither_intensity = 0.0
scene.cycles.use_denoising = False
scene.cycles.samples = 10
scene.cycles.sampling_pattern = 'TABULATED_SOBOL'
scene.cycles.light_sampling_threshold = 0.0
scene.cycles.use_adaptive_sampling = False
scene.cycles.use_light_tree = False
scene.cycles.blur_glossy = 0.0
scene.cycles.pixel_filter_type = 'GAUSSIAN'
scene.cycles.sample_clamp_indirect = 0.0
scene.view_settings.view_transform = 'Standard'
bpy.context.view_layer.update()
